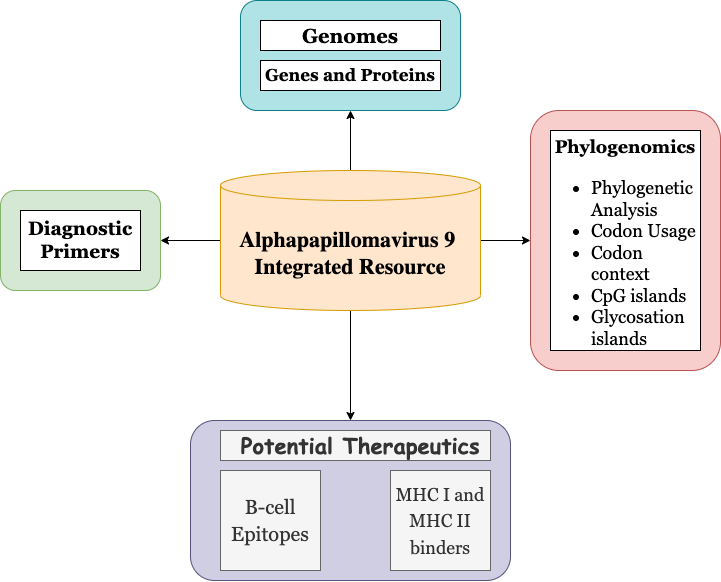

The diagram above was exported from draw.io. Its source (the exported page's mxGraphModel, read from the mxfile embedded in the PNG):
<mxGraphModel dx="1273" dy="753" grid="1" gridSize="10" guides="1" tooltips="1" connect="1" arrows="1" fold="1" page="1" pageScale="1" pageWidth="850" pageHeight="1100" math="0" shadow="0">
  <root>
    <mxCell id="0" />
    <mxCell id="1" parent="0" />
    <mxCell id="GKFEs998NDKHtN18qvND-16" value="" style="edgeStyle=orthogonalEdgeStyle;rounded=0;orthogonalLoop=1;jettySize=auto;html=1;fontFamily=Comic Sans MS;fontSize=22;" parent="1" source="GKFEs998NDKHtN18qvND-1" target="GKFEs998NDKHtN18qvND-15" edge="1">
      <mxGeometry relative="1" as="geometry" />
    </mxCell>
    <mxCell id="GKFEs998NDKHtN18qvND-17" value="" style="edgeStyle=orthogonalEdgeStyle;rounded=0;orthogonalLoop=1;jettySize=auto;html=1;fontFamily=Comic Sans MS;fontSize=22;" parent="1" source="GKFEs998NDKHtN18qvND-1" target="GKFEs998NDKHtN18qvND-14" edge="1">
      <mxGeometry relative="1" as="geometry" />
    </mxCell>
    <mxCell id="GKFEs998NDKHtN18qvND-18" value="" style="edgeStyle=orthogonalEdgeStyle;rounded=0;orthogonalLoop=1;jettySize=auto;html=1;fontFamily=Comic Sans MS;fontSize=22;" parent="1" source="GKFEs998NDKHtN18qvND-1" target="GKFEs998NDKHtN18qvND-13" edge="1">
      <mxGeometry relative="1" as="geometry" />
    </mxCell>
    <mxCell id="GKFEs998NDKHtN18qvND-19" value="" style="edgeStyle=orthogonalEdgeStyle;rounded=0;orthogonalLoop=1;jettySize=auto;html=1;fontFamily=Comic Sans MS;fontSize=22;" parent="1" source="GKFEs998NDKHtN18qvND-1" target="GKFEs998NDKHtN18qvND-10" edge="1">
      <mxGeometry relative="1" as="geometry" />
    </mxCell>
    <mxCell id="GKFEs998NDKHtN18qvND-1" value="&lt;h1 style=&quot;font-size: 22px&quot;&gt;&lt;div&gt;&lt;span style=&quot;&quot;&gt;Alphapapillomavirus 9&amp;nbsp;&lt;/span&gt;&lt;/div&gt;&lt;font style=&quot;font-size: 22px&quot;&gt;&lt;div&gt;&lt;span style=&quot;&quot;&gt;Integrated Resource&lt;/span&gt;&lt;/div&gt;&lt;/font&gt;&lt;/h1&gt;" style="shape=cylinder3;whiteSpace=wrap;html=1;boundedLbl=1;backgroundOutline=1;size=15;align=center;fontFamily=Garamond;fontStyle=1;fillColor=#ffe6cc;strokeColor=#d79b00;" parent="1" vertex="1">
      <mxGeometry x="270" y="240" width="260" height="140" as="geometry" />
    </mxCell>
    <mxCell id="GKFEs998NDKHtN18qvND-10" value="" style="rounded=1;whiteSpace=wrap;html=1;fontFamily=Comic Sans MS;fontSize=22;align=center;fillColor=#b0e3e6;strokeColor=#0e8088;" parent="1" vertex="1">
      <mxGeometry x="290" y="70" width="220" height="110" as="geometry" />
    </mxCell>
    <mxCell id="GKFEs998NDKHtN18qvND-13" value="" style="rounded=1;whiteSpace=wrap;html=1;fontFamily=Georgia;fontSize=22;align=center;fillColor=#f8cecc;strokeColor=#b85450;" parent="1" vertex="1">
      <mxGeometry x="580" y="180" width="190" height="260" as="geometry" />
    </mxCell>
    <mxCell id="GKFEs998NDKHtN18qvND-14" value="" style="rounded=1;whiteSpace=wrap;html=1;fontFamily=Comic Sans MS;fontSize=22;align=center;fillColor=#d0cee2;strokeColor=#56517e;" parent="1" vertex="1">
      <mxGeometry x="240" y="490" width="320" height="160" as="geometry" />
    </mxCell>
    <mxCell id="GKFEs998NDKHtN18qvND-15" value="" style="rounded=1;whiteSpace=wrap;html=1;fontFamily=Comic Sans MS;fontSize=21;align=left;fontStyle=0;spacingTop=1;fillColor=#d5e8d4;strokeColor=#82b366;" parent="1" vertex="1">
      <mxGeometry x="50" y="260" width="160" height="100" as="geometry" />
    </mxCell>
    <mxCell id="GKFEs998NDKHtN18qvND-20" value="&lt;b&gt;&amp;nbsp;Potential Therapeutics&lt;/b&gt;" style="rounded=0;whiteSpace=wrap;html=1;fontFamily=Comic Sans MS;fontSize=22;align=center;fillColor=#f5f5f5;strokeColor=#666666;fontColor=#333333;" parent="1" vertex="1">
      <mxGeometry x="270" y="500" width="270" height="30" as="geometry" />
    </mxCell>
    <mxCell id="GKFEs998NDKHtN18qvND-21" value="&lt;font style=&quot;font-size: 20px&quot;&gt;B-cell Epitopes&lt;/font&gt;" style="whiteSpace=wrap;html=1;aspect=fixed;fontFamily=Georgia;fontSize=22;align=center;fillColor=#f5f5f5;fontColor=#333333;strokeColor=#666666;" parent="1" vertex="1">
      <mxGeometry x="270" y="540" width="100" height="100" as="geometry" />
    </mxCell>
    <mxCell id="GKFEs998NDKHtN18qvND-23" value="&lt;font style=&quot;font-size: 18px&quot;&gt;MHC I and MHC II binders&lt;/font&gt;" style="whiteSpace=wrap;html=1;aspect=fixed;fontFamily=Georgia;fontSize=22;align=center;fillColor=#f5f5f5;fontColor=#333333;strokeColor=#666666;" parent="1" vertex="1">
      <mxGeometry x="440" y="540" width="100" height="100" as="geometry" />
    </mxCell>
    <mxCell id="GKFEs998NDKHtN18qvND-26" value="&lt;font style=&quot;font-size: 20px;&quot;&gt;Genomes&lt;/font&gt;" style="rounded=0;whiteSpace=wrap;html=1;fontFamily=Georgia;fontSize=20;align=center;fontStyle=1" parent="1" vertex="1">
      <mxGeometry x="310" y="90" width="180" height="30" as="geometry" />
    </mxCell>
    <mxCell id="GKFEs998NDKHtN18qvND-27" value="&lt;span style=&quot;font-size: 17px;&quot;&gt;Genes and Proteins&lt;/span&gt;" style="rounded=0;whiteSpace=wrap;html=1;fontFamily=Georgia;fontSize=17;align=center;fontStyle=1" parent="1" vertex="1">
      <mxGeometry x="310" y="130" width="180" height="30" as="geometry" />
    </mxCell>
    <mxCell id="Ci1-6OFpA4AdOdMSAf4e-2" value="&lt;font size=&quot;1&quot;&gt;&lt;b style=&quot;font-size: 19px&quot;&gt;Diagnostic Primers&lt;/b&gt;&lt;/font&gt;" style="rounded=0;whiteSpace=wrap;html=1;fontFamily=Georgia;" vertex="1" parent="1">
      <mxGeometry x="70" y="280" width="120" height="60" as="geometry" />
    </mxCell>
    <mxCell id="Ci1-6OFpA4AdOdMSAf4e-4" value="&lt;font style=&quot;font-size: 18px&quot;&gt;&lt;b&gt;&lt;font style=&quot;font-size: 18px&quot;&gt;&lt;br&gt;Phylogenomics&lt;/font&gt;&lt;/b&gt;&lt;br&gt;&lt;/font&gt;&lt;ul style=&quot;font-size: 18px&quot;&gt;&lt;li style=&quot;text-align: left&quot;&gt;&lt;font style=&quot;font-size: 18px&quot;&gt;Phylogenetic Analysis&amp;nbsp;&lt;/font&gt;&lt;/li&gt;&lt;li style=&quot;text-align: left&quot;&gt;&lt;font style=&quot;font-size: 18px&quot;&gt;Codon Usage&lt;/font&gt;&lt;/li&gt;&lt;li style=&quot;text-align: left&quot;&gt;&lt;font style=&quot;font-size: 18px&quot;&gt;Codon context&lt;/font&gt;&lt;/li&gt;&lt;li style=&quot;text-align: left&quot;&gt;&lt;font style=&quot;font-size: 18px&quot;&gt;CpG islands&lt;/font&gt;&lt;/li&gt;&lt;li style=&quot;text-align: left&quot;&gt;&lt;font style=&quot;font-size: 18px&quot;&gt;Glycosation islands&lt;/font&gt;&lt;/li&gt;&lt;/ul&gt;" style="rounded=0;whiteSpace=wrap;html=1;fontFamily=Georgia;fontSize=19;" vertex="1" parent="1">
      <mxGeometry x="600" y="200" width="150" height="220" as="geometry" />
    </mxCell>
  </root>
</mxGraphModel>